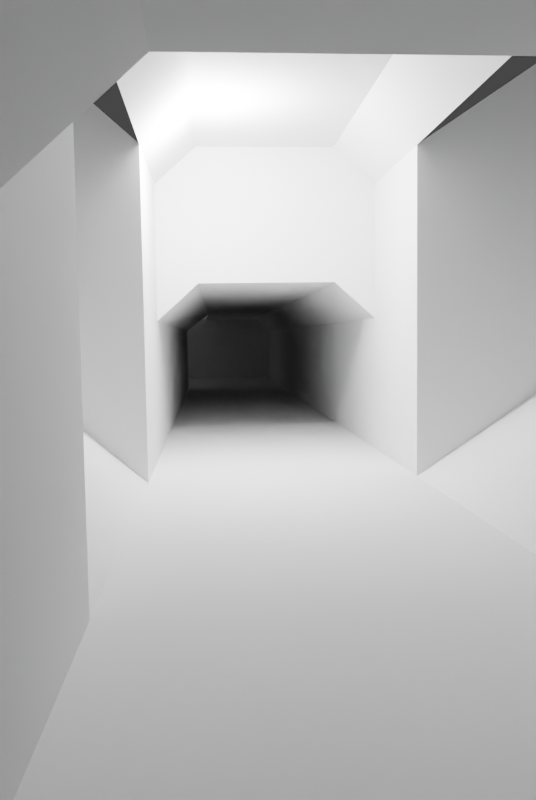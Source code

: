 # Source: cyka.blend  (saved by Blender 2.80.75; exported with 4.5.12 LTS)
import bpy
from mathutils import Matrix  # noqa: F401  (used for matrix-valued properties, if any)

bpy.ops.wm.read_factory_settings(use_empty=True)
scene = bpy.context.scene
scene.name = 'Scene'

# ---- collections
col_collection = bpy.data.collections.new('Collection'); scene.collection.children.link(col_collection)

# ---- world
world_world = bpy.data.worlds.new('World'); scene.world = world_world
world_world.use_nodes = True; world_world.node_tree.nodes.clear()
_N = world_world.node_tree.nodes; _L = world_world.node_tree.links
n0 = _N.new('ShaderNodeOutputWorld'); n0.name = 'World Output'; n0.location = (300, 300)
n1 = _N.new('ShaderNodeBackground'); n1.name = 'Background'; n1.location = (10, 300)
n1.inputs[0].default_value = (0.05088, 0.05088, 0.05088, 1.0)
_L.new(n1.outputs[0], n0.inputs[0])
n0.is_active_output = True
world_world.color = (0.05088, 0.05088, 0.05088)
world_world.use_sun_shadow = False
world_world.sun_shadow_jitter_overblur = 0.0

# ---- cameras
cam_camera = bpy.data.cameras.new('Camera')
cam_camera.clip_end = 100.0
cam_camera.ortho_scale = 7.314
cam_camera_001 = bpy.data.cameras.new('Camera.001')
cam_camera_001.lens = 35.47
cam_camera_001.show_background_images = True
cam_camera_001.lens_unit = 'FOV'

# ---- lights
light_light = bpy.data.lights.new('Light', 'POINT')
light_light.transmission_factor = 0.0
light_light.energy = 1000.0
light_light.shadow_soft_size = 0.1
light_light.shadow_maximum_resolution = 0.006
light_light.use_absolute_resolution = True

# ---- meshes
me_plane = bpy.data.meshes.new('Plane')
me_plane.from_pydata([(39.18, -2.371, 0.0), (39.18, 2.371, 0.0), (6.89, -2.371, 0.0), (6.89, 2.371, 0.0), (3.359, 2.371, 0.0), (3.359, -2.371, 0.0), (39.18, -2.371, 2.888), (39.18, 2.371, 2.888), (6.89, -2.371, 2.888), (6.89, 2.371, 2.888), (3.359, 2.371, 2.888), (3.359, -2.371, 2.888), (39.18, -1.481, 3.681), (39.18, 1.481, 3.681), (6.89, -1.481, 3.681), (6.89, 1.481, 3.681), (6.89, -2.371, 5.768), (6.89, 2.371, 5.768), (3.359, 2.371, 5.768), (3.359, -2.371, 5.768), (6.89, -1.481, 6.561), (6.89, 1.481, 6.561), (3.359, -2.371, 5.768), (3.359, 2.371, 5.768), (3.359, -1.481, 6.561), (3.359, 1.481, 6.561), (3.359, -2.371, 5.768), (3.359, 2.371, 5.768), (3.359, -1.481, 6.561), (3.359, 1.481, 6.561), (3.359, 2.371, 0.0), (3.359, -2.371, 0.0), (3.359, 2.371, 2.888), (3.359, -2.371, 2.888), (3.359, 2.371, 5.768), (3.359, -2.371, 5.768), (3.359, 2.371, 0.0), (3.359, 2.371, 0.0), (3.359, -2.371, 0.0), (3.359, 2.371, 2.888), (3.359, -2.371, 2.888), (3.359, 2.371, 5.768), (3.359, -2.371, 5.768), (3.359, 7.645, 4.627), (3.359, 7.645, 4.627), (3.359, -9.402, 4.627), (3.359, 7.645, 7.515), (3.359, -9.402, 7.515), (3.359, 7.645, 10.4), (3.359, -9.402, 10.4), (28.98, -2.371, 0.0), (28.98, 2.371, 0.0), (28.98, -2.371, 2.888), (28.98, 2.371, 2.888), (28.98, -1.645, 3.681), (28.98, 1.317, 3.681), (39.17, 9.904, 3.732), (39.17, 9.904, 6.62), (39.17, 9.904, 7.413), (28.96, 9.904, 3.732), (28.96, 9.904, 6.62), (28.96, 9.904, 7.413), (1.192e-07, -2.371, 0.0), (-1.192e-07, 2.371, 0.0), (1.192e-07, -2.371, 0.0), (-1.192e-07, 2.371, 0.0), (1.192e-07, -2.371, 0.0), (1.192e-07, 7.645, 4.627), (1.192e-07, -9.402, 4.627), (-1.192e-07, 1.481, 6.561), (-1.192e-07, -1.481, 6.561), (-1.192e-07, -2.371, 5.768), (-1.192e-07, 2.371, 5.768)], [], [(50, 0, 1, 51), (5, 2, 3, 4), (62, 5, 4, 63), (4, 3, 9, 10), (53, 51, 59, 60), (50, 2, 8, 52), (2, 5, 11, 8), (51, 1, 56, 59), (52, 8, 14, 54), (54, 55, 13, 12), (15, 14, 20, 21), (9, 15, 21, 17), (14, 8, 16, 20), (10, 9, 17, 18), (8, 11, 19, 16), (21, 20, 24, 25), (20, 16, 22, 24), (17, 21, 25, 23), (25, 24, 28, 29), (24, 22, 26, 28), (23, 25, 29, 27), (4, 10, 32, 30), (11, 5, 31, 33), (10, 18, 34, 32), (19, 11, 33, 35), (63, 4, 36, 65), (30, 32, 39, 37), (32, 34, 41, 39), (33, 31, 38, 40), (35, 33, 40, 42), (42, 40, 47, 49), (65, 36, 43, 67), (37, 39, 46, 44), (39, 41, 48, 46), (40, 38, 45, 47), (14, 15, 55, 54), (6, 52, 54, 12), (9, 53, 55, 15), (0, 50, 52, 6), (3, 51, 53, 9), (2, 50, 51, 3), (0, 6, 7, 1), (55, 53, 60, 61), (1, 7, 57, 56), (7, 13, 58, 57), (7, 6, 12, 13), (38, 66, 68, 45), (31, 64, 66, 38), (5, 62, 64, 31), (27, 29, 69, 72), (28, 26, 71, 70), (29, 28, 70, 69)])
_uv = me_plane.uv_layers.new(name='UVMap')
_uv.uv.foreach_set('vector', [0.6492, 0.0, 1.0, 0.0, 1.0, 1.0, 0.6492, 1.0, 0.2217, 0.0, 0.2984, 0.0, 0.2984, 1.0, 0.2217, 1.0, 0.1487, 0.0, 0.2217, 0.0, 0.2217, 1.0, 0.1487, 1.0, 0.2217, 1.0, 0.2984, 1.0, 0.2984, 1.0, 0.2217, 1.0, 0.6492, 1.0, 0.6492, 1.0, 0.6492, 1.0, 0.6492, 1.0, 0.6492, 0.0, 0.2984, 0.0, 0.2984, 0.0, 0.6492, 0.0, 0.2984, 0.0, 0.2217, 0.0, 0.2217, 0.0, 0.2984, 0.0, 0.6492, 1.0, 1.0, 1.0, 1.0, 1.0, 0.6492, 1.0, 0.6492, 0.0, 0.2984, 0.0, 0.2984, 0.0, 0.6492, 0.0, 0.6492, 0.0, 0.6492, 1.0, 1.0, 1.0, 1.0, 0.0, 0.2984, 1.0, 0.2984, 0.0, 0.2984, 0.0, 0.2984, 1.0, 0.2984, 1.0, 0.2984, 1.0, 0.2984, 1.0, 0.2984, 1.0, 0.2984, 0.0, 0.2984, 0.0, 0.2984, 0.0, 0.2984, 0.0, 0.2217, 1.0, 0.2984, 1.0, 0.2984, 1.0, 0.2217, 1.0, 0.2984, 0.0, 0.2217, 0.0, 0.2217, 0.0, 0.2984, 0.0, 0.2984, 1.0, 0.2984, 0.0, 0.2984, 0.0, 0.2984, 1.0, 0.2984, 0.0, 0.2984, 0.0, 0.2984, 0.0, 0.2984, 0.0, 0.2984, 1.0, 0.2984, 1.0, 0.2984, 1.0, 0.2984, 1.0, 0.2984, 1.0, 0.2984, 0.0, 0.2984, 0.0, 0.2984, 1.0, 0.2984, 0.0, 0.2984, 0.0, 0.2984, 0.0, 0.2984, 0.0, 0.2984, 1.0, 0.2984, 1.0, 0.2984, 1.0, 0.2984, 1.0, 0.2217, 1.0, 0.2217, 1.0, 0.2217, 1.0, 0.2217, 1.0, 0.2217, 0.0, 0.2217, 0.0, 0.2217, 0.0, 0.2217, 0.0, 0.2217, 1.0, 0.2217, 1.0, 0.2217, 1.0, 0.2217, 1.0, 0.2217, 0.0, 0.2217, 0.0, 0.2217, 0.0, 0.2217, 0.0, 0.1487, 1.0, 0.2217, 1.0, 0.2217, 1.0, 0.1487, 1.0, 0.2217, 1.0, 0.2217, 1.0, 0.2217, 1.0, 0.2217, 1.0, 0.2217, 1.0, 0.2217, 1.0, 0.2217, 1.0, 0.2217, 1.0, 0.2217, 0.0, 0.2217, 0.0, 0.2217, 0.0, 0.2217, 0.0, 0.2217, 0.0, 0.2217, 0.0, 0.2217, 0.0, 0.2217, 0.0, 0.2217, 0.0, 0.2217, 0.0, 0.2217, 0.0, 0.2217, 0.0, 0.1487, 1.0, 0.2217, 1.0, 0.2217, 1.0, 0.1487, 1.0, 0.2217, 1.0, 0.2217, 1.0, 0.2217, 1.0, 0.2217, 1.0, 0.2217, 1.0, 0.2217, 1.0, 0.2217, 1.0, 0.2217, 1.0, 0.2217, 0.0, 0.2217, 0.0, 0.2217, 0.0, 0.2217, 0.0, 0.2984, 0.0, 0.2984, 1.0, 0.6492, 1.0, 0.6492, 0.0, 1.0, 0.0, 0.6492, 0.0, 0.6492, 0.0, 1.0, 0.0, 0.2984, 1.0, 0.6492, 1.0, 0.6492, 1.0, 0.2984, 1.0, 1.0, 0.0, 0.6492, 0.0, 0.6492, 0.0, 1.0, 0.0, 0.2984, 1.0, 0.6492, 1.0, 0.6492, 1.0, 0.2984, 1.0, 0.2984, 0.0, 0.6492, 0.0, 0.6492, 1.0, 0.2984, 1.0, 1.0, 0.0, 1.0, 0.0, 0.0, 0.0, 0.0, 0.0, 0.6492, 1.0, 0.6492, 1.0, 0.6492, 1.0, 0.6492, 1.0, 0.0, 0.0, 0.0, 0.0, 0.0, 0.0, 0.0, 0.0, 0.0, 0.0, 0.0, 0.0, 0.0, 0.0, 0.0, 0.0, 0.0, 0.0, 1.0, 0.0, 1.0, 0.0, 1.0, 1.0, 0.2217, 0.0, 0.1487, 0.0, 0.1487, 0.0, 0.2217, 0.0, 0.2217, 0.0, 0.1487, 0.0, 0.1487, 0.0, 0.2217, 0.0, 0.2217, 0.0, 0.1487, 0.0, 0.1487, 0.0, 0.2217, 0.0, 0.2984, 1.0, 0.2984, 1.0, 0.2984, 1.0, 0.2984, 1.0, 0.2984, 0.0, 0.2984, 0.0, 0.2984, 0.0, 0.2984, 0.0, 0.2984, 1.0, 0.2984, 0.0, 0.2984, 0.0, 0.2984, 1.0])
me_plane.use_remesh_preserve_volume = False
me_plane.use_remesh_preserve_attributes = False
me_plane.use_mirror_vertex_groups = False
me_plane.update()

# ---- objects
ob_light = bpy.data.objects.new('Light', light_light)
ob_camera = bpy.data.objects.new('Camera', cam_camera)
ob_reference_aile_fspy = bpy.data.objects.new('reference_aile.fspy', cam_camera_001)
ob_plane = bpy.data.objects.new('Plane', me_plane)

# ---- transforms, parenting, visibility, modifiers, constraints
ob_light.location = (4.076, 1.005, 5.904)
ob_light.rotation_euler = (0.6503, 0.05522, 1.866)
ob_light.lock_rotations_4d = False
ob_light.empty_display_type = 'ARROWS'
ob_light.color = (0.0, 0.0, 0.0, 0.0)
ob_light.lineart.crease_threshold = 0.0
ob_camera.location = (7.359, -6.926, 4.958)
ob_camera.rotation_euler = (1.109, 0.0, 0.8149)
ob_camera.lock_rotations_4d = False
ob_camera.empty_display_type = 'ARROWS'
ob_camera.color = (0.0, 0.0, 0.0, 0.0)
ob_camera.display_type = 'WIRE'
ob_camera.lineart.crease_threshold = 0.0
ob_reference_aile_fspy.location = (-9.785, 1.04, 2.49)
ob_reference_aile_fspy.rotation_euler = (1.492, 0.01451, -1.644)
ob_reference_aile_fspy.lineart.crease_threshold = 0.0
ob_plane.location = (0.5068, -0.2127, 0.0)
ob_plane.lineart.crease_threshold = 0.0
_m = ob_plane.modifiers.new('Mirror', 'MIRROR')

# ---- collection membership
col_collection.objects.link(ob_light)
col_collection.objects.link(ob_camera)
col_collection.objects.link(ob_reference_aile_fspy)
col_collection.objects.link(ob_plane)

# ---- scene / render settings (as saved in the file)
scene.camera = ob_reference_aile_fspy
scene.frame_start = 1; scene.frame_end = 250; scene.frame_set(1)
scene.render.engine = 'BLENDER_EEVEE_NEXT'
scene.render.resolution_x = 1280
scene.render.resolution_y = 1912
scene.cycles.use_denoising = False
scene.cycles.samples = 128
scene.cycles.sampling_pattern = 'TABULATED_SOBOL'
scene.cycles.use_adaptive_sampling = False
scene.cycles.use_light_tree = False
scene.view_settings.view_transform = 'Filmic'
bpy.context.view_layer.update()
